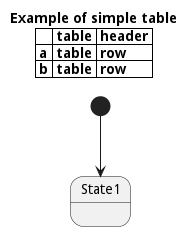

The diagram above was rendered by PlantUML. Its source (embedded in the PNG):
@startuml
skinparam titleFontSize 14
title
	Example of simple table
	|= |= table |= header |
	| a | table | row |
	| b | table | row |
end title
[*] --> State1
@enduml